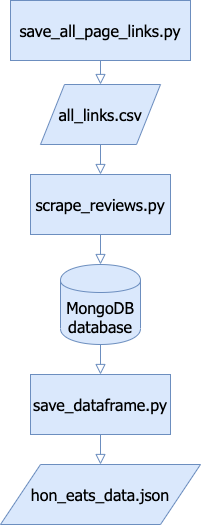

The diagram above was exported from draw.io. Its source (the exported page's mxGraphModel, read from the mxfile embedded in the PNG):
<mxGraphModel dx="713" dy="479" grid="1" gridSize="10" guides="1" tooltips="1" connect="1" arrows="1" fold="1" page="1" pageScale="1" pageWidth="827" pageHeight="1169" math="0" shadow="0">
  <root>
    <mxCell id="WIyWlLk6GJQsqaUBKTNV-0" />
    <mxCell id="WIyWlLk6GJQsqaUBKTNV-1" parent="WIyWlLk6GJQsqaUBKTNV-0" />
    <mxCell id="WIyWlLk6GJQsqaUBKTNV-2" value="" style="rounded=0;html=1;jettySize=auto;orthogonalLoop=1;fontSize=11;endArrow=block;endFill=0;endSize=8;strokeWidth=1;shadow=0;labelBackgroundColor=none;edgeStyle=orthogonalEdgeStyle;entryX=0.5;entryY=0;entryDx=0;entryDy=0;exitX=0.5;exitY=1;exitDx=0;exitDy=0;fillColor=#dae8fc;strokeColor=#6c8ebf;" parent="WIyWlLk6GJQsqaUBKTNV-1" source="Bqxg7ZR2u_pRWaEUs9mH-3" target="Bqxg7ZR2u_pRWaEUs9mH-1" edge="1">
      <mxGeometry relative="1" as="geometry">
        <mxPoint x="220" y="120" as="sourcePoint" />
        <mxPoint x="220" y="170" as="targetPoint" />
      </mxGeometry>
    </mxCell>
    <mxCell id="Bqxg7ZR2u_pRWaEUs9mH-1" value="all_links.csv" style="shape=parallelogram;perimeter=parallelogramPerimeter;whiteSpace=wrap;html=1;fontFamily=Tahoma;fontSize=16;fillColor=#dae8fc;strokeColor=#6c8ebf;" vertex="1" parent="WIyWlLk6GJQsqaUBKTNV-1">
      <mxGeometry x="50" y="124" width="120" height="60" as="geometry" />
    </mxCell>
    <mxCell id="Bqxg7ZR2u_pRWaEUs9mH-3" value="&lt;span style=&quot;font-size: 16px;&quot;&gt;save_all_page_links.py&lt;/span&gt;" style="rounded=0;whiteSpace=wrap;html=1;fontFamily=Tahoma;fontSize=16;fillColor=#dae8fc;strokeColor=#6c8ebf;" vertex="1" parent="WIyWlLk6GJQsqaUBKTNV-1">
      <mxGeometry x="20" y="40" width="180" height="60" as="geometry" />
    </mxCell>
    <mxCell id="Bqxg7ZR2u_pRWaEUs9mH-4" value="scrape_reviews.py" style="rounded=0;whiteSpace=wrap;html=1;fontFamily=Tahoma;fontSize=16;fillColor=#dae8fc;strokeColor=#6c8ebf;" vertex="1" parent="WIyWlLk6GJQsqaUBKTNV-1">
      <mxGeometry x="40" y="214" width="140" height="60" as="geometry" />
    </mxCell>
    <mxCell id="Bqxg7ZR2u_pRWaEUs9mH-5" value="MongoDB database" style="shape=cylinder;whiteSpace=wrap;html=1;boundedLbl=1;backgroundOutline=1;fontFamily=Tahoma;fontSize=16;fillColor=#dae8fc;strokeColor=#6c8ebf;" vertex="1" parent="WIyWlLk6GJQsqaUBKTNV-1">
      <mxGeometry x="70" y="304" width="80" height="80" as="geometry" />
    </mxCell>
    <mxCell id="Bqxg7ZR2u_pRWaEUs9mH-9" value="" style="rounded=0;html=1;jettySize=auto;orthogonalLoop=1;fontSize=11;endArrow=block;endFill=0;endSize=8;strokeWidth=1;shadow=0;labelBackgroundColor=none;edgeStyle=orthogonalEdgeStyle;exitX=0.5;exitY=1;exitDx=0;exitDy=0;entryX=0.5;entryY=0;entryDx=0;entryDy=0;fillColor=#dae8fc;strokeColor=#6c8ebf;" edge="1" parent="WIyWlLk6GJQsqaUBKTNV-1" source="Bqxg7ZR2u_pRWaEUs9mH-1" target="Bqxg7ZR2u_pRWaEUs9mH-4">
      <mxGeometry relative="1" as="geometry">
        <mxPoint x="230" y="130" as="sourcePoint" />
        <mxPoint x="230" y="180" as="targetPoint" />
      </mxGeometry>
    </mxCell>
    <mxCell id="Bqxg7ZR2u_pRWaEUs9mH-10" value="" style="rounded=0;html=1;jettySize=auto;orthogonalLoop=1;fontSize=11;endArrow=block;endFill=0;endSize=8;strokeWidth=1;shadow=0;labelBackgroundColor=none;edgeStyle=orthogonalEdgeStyle;exitX=0.5;exitY=1;exitDx=0;exitDy=0;entryX=0.5;entryY=0;entryDx=0;entryDy=0;fillColor=#dae8fc;strokeColor=#6c8ebf;" edge="1" parent="WIyWlLk6GJQsqaUBKTNV-1" source="Bqxg7ZR2u_pRWaEUs9mH-4" target="Bqxg7ZR2u_pRWaEUs9mH-5">
      <mxGeometry relative="1" as="geometry">
        <mxPoint x="230" y="240" as="sourcePoint" />
        <mxPoint x="230" y="280" as="targetPoint" />
      </mxGeometry>
    </mxCell>
    <mxCell id="Bqxg7ZR2u_pRWaEUs9mH-11" value="" style="rounded=0;html=1;jettySize=auto;orthogonalLoop=1;fontSize=11;endArrow=block;endFill=0;endSize=8;strokeWidth=1;shadow=0;labelBackgroundColor=none;edgeStyle=orthogonalEdgeStyle;exitX=0.5;exitY=1;exitDx=0;exitDy=0;entryX=0.5;entryY=0;entryDx=0;entryDy=0;fillColor=#dae8fc;strokeColor=#6c8ebf;" edge="1" parent="WIyWlLk6GJQsqaUBKTNV-1" source="Bqxg7ZR2u_pRWaEUs9mH-5" target="Bqxg7ZR2u_pRWaEUs9mH-12">
      <mxGeometry relative="1" as="geometry">
        <mxPoint x="230" y="240" as="sourcePoint" />
        <mxPoint x="220" y="450" as="targetPoint" />
      </mxGeometry>
    </mxCell>
    <mxCell id="Bqxg7ZR2u_pRWaEUs9mH-12" value="save_dataframe.py" style="rounded=0;whiteSpace=wrap;html=1;fontFamily=Tahoma;fontSize=16;fillColor=#dae8fc;strokeColor=#6c8ebf;" vertex="1" parent="WIyWlLk6GJQsqaUBKTNV-1">
      <mxGeometry x="40" y="414" width="140" height="60" as="geometry" />
    </mxCell>
    <mxCell id="Bqxg7ZR2u_pRWaEUs9mH-13" value="hon_eats_data.json" style="shape=parallelogram;perimeter=parallelogramPerimeter;whiteSpace=wrap;html=1;fontFamily=Tahoma;fontSize=16;fillColor=#dae8fc;strokeColor=#6c8ebf;" vertex="1" parent="WIyWlLk6GJQsqaUBKTNV-1">
      <mxGeometry x="10" y="504" width="200" height="60" as="geometry" />
    </mxCell>
    <mxCell id="Bqxg7ZR2u_pRWaEUs9mH-14" value="" style="rounded=0;html=1;jettySize=auto;orthogonalLoop=1;fontSize=11;endArrow=block;endFill=0;endSize=8;strokeWidth=1;shadow=0;labelBackgroundColor=none;edgeStyle=orthogonalEdgeStyle;exitX=0.5;exitY=1;exitDx=0;exitDy=0;entryX=0.5;entryY=0;entryDx=0;entryDy=0;fillColor=#dae8fc;strokeColor=#6c8ebf;" edge="1" parent="WIyWlLk6GJQsqaUBKTNV-1" source="Bqxg7ZR2u_pRWaEUs9mH-12" target="Bqxg7ZR2u_pRWaEUs9mH-13">
      <mxGeometry relative="1" as="geometry">
        <mxPoint x="230" y="430" as="sourcePoint" />
        <mxPoint x="260" y="530" as="targetPoint" />
      </mxGeometry>
    </mxCell>
  </root>
</mxGraphModel>